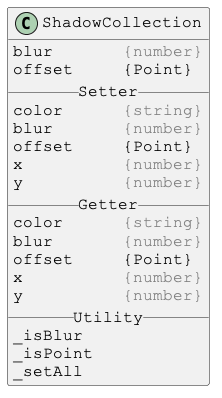

The diagram above was rendered by PlantUML. Its source (embedded in the PNG):
@startuml

skinparam DefaultFontSize 16
skinparam DefaultFontName Courier New

class ShadowCollection {
blur       <color:gray>{number}</color>
offset     {Point}
__ Setter __
color      <color:gray>{string}</color>
blur       <color:gray>{number}</color>
offset     {Point}
x          <color:gray>{number}</color>
y          <color:gray>{number}</color>
__ Getter __
color      <color:gray>{string}</color>
blur       <color:gray>{number}</color>
offset     {Point}
x          <color:gray>{number}</color>
y          <color:gray>{number}</color>
__ Utility __
_isBlur
_isPoint
_setAll
}

@enduml